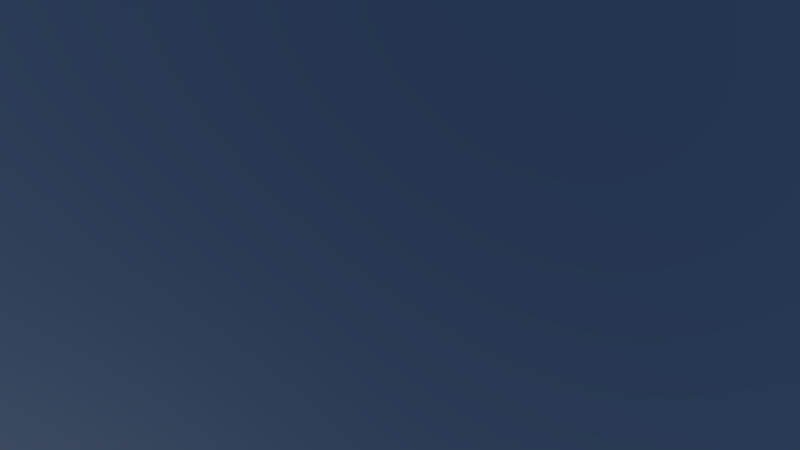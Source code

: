 # Source: Shot_4.blend  (saved by Blender 2.75.0; exported with 4.5.12 LTS)
import bpy
from mathutils import Matrix  # noqa: F401  (used for matrix-valued properties, if any)

bpy.ops.wm.read_factory_settings(use_empty=True)
scene = bpy.context.scene
scene.name = 'Scene'

# ---- collections
col_collection_1 = bpy.data.collections.new('Collection 1'); scene.collection.children.link(col_collection_1)
col_pixiefinal_erschrocken = bpy.data.collections.new('Pixiefinal_erschrocken')  # instanced only; not linked into the scene
col_strauch = bpy.data.collections.new('strauch')  # instanced only; not linked into the scene
col_erste_baum = bpy.data.collections.new('erste baum')  # instanced only; not linked into the scene
col_palme = bpy.data.collections.new('palme')  # instanced only; not linked into the scene
col_steinneu = bpy.data.collections.new('STEINNEU')  # instanced only; not linked into the scene
col_stein = bpy.data.collections.new('stein')  # instanced only; not linked into the scene
col_zweiterbaum = bpy.data.collections.new('zweiterbaum')  # instanced only; not linked into the scene
col_dritterbaum = bpy.data.collections.new('dritterbaum')  # instanced only; not linked into the scene

# ---- images (referenced by path relative to the original .blend; pixels are not part of the script)
import os
ASSET_DIR = os.environ.get("B2B_ASSET_DIR", "")  # directory of the original .blend (textures are referenced by path, not embedded)
HERE = os.path.dirname(os.path.abspath(__file__))  # packed textures are extracted next to this script under _unpacked/

def load_image(name, relpath, width, height, colorspace="sRGB"):
    """Load a texture the original file referenced (path relative to the .blend, or extracted next to this script)."""
    p = next((c for c in (os.path.join(HERE, relpath), os.path.join(ASSET_DIR, relpath)) if relpath and os.path.exists(c)), "")
    if p:
        img = bpy.data.images.load(p, check_existing=True)
        img.name = name
    else:  # same state as the original file: an image datablock whose file is absent (Cycles renders it pink)
        img = bpy.data.images.new(name, width, height)
        img.source = "FILE"
        img.filepath = "//" + (relpath or name)
    img.colorspace_settings.name = colorspace
    return img
img_woodchips0043_m_jpg = load_image('WoodChips0043_M.jpg', 'WoodChips0043_M.jpg', 1024, 1024, 'sRGB')

# ---- materials (node trees are filled in below, after node groups)
mat_material_002 = bpy.data.materials.new('Material.002')
mat_material_002.alpha_threshold = 0.0
mat_material_002.roughness = 0.5
mat_material = bpy.data.materials.new('Material')
mat_material.alpha_threshold = 0.0
mat_material.roughness = 0.5
mat_material_001 = bpy.data.materials.new('Material.001')
mat_material_001.alpha_threshold = 0.0
mat_material_001.roughness = 0.5

# ---- material node trees
mat_material_002.use_nodes = True; mat_material_002.node_tree.nodes.clear()
_N = mat_material_002.node_tree.nodes; _L = mat_material_002.node_tree.links
n0 = _N.new('ShaderNodeOutputMaterial'); n0.name = 'Material Output'; n0.location = (300, 300)
n1 = _N.new('ShaderNodeEmission'); n1.name = 'Emission'; n1.location = (10, 300)
n1.inputs[0].default_value = (0.8, 0.8, 0.8, 1.0)
n1.inputs[1].default_value = 12.0
_L.new(n1.outputs[0], n0.inputs[0])
n0.is_active_output = True
mat_material.use_nodes = True; mat_material.node_tree.nodes.clear()
_N = mat_material.node_tree.nodes; _L = mat_material.node_tree.links
n0 = _N.new('ShaderNodeOutputMaterial'); n0.name = 'Material Output'; n0.location = (300, 300)
n1 = _N.new('ShaderNodeEmission'); n1.name = 'Emission'; n1.location = (10, 300)
n1.inputs[0].default_value = (0.8, 0.8, 0.8, 1.0)
n1.inputs[1].default_value = 22.0
_L.new(n1.outputs[0], n0.inputs[0])
n0.is_active_output = True
mat_material_001.use_nodes = True; mat_material_001.node_tree.nodes.clear()
_N = mat_material_001.node_tree.nodes; _L = mat_material_001.node_tree.links
n0 = _N.new('ShaderNodeOutputMaterial'); n0.name = 'Material Output'; n0.location = (300, 300)
n1 = _N.new('ShaderNodeBsdfDiffuse'); n1.name = 'Diffuse BSDF'; n1.location = (10, 300)
n2 = _N.new('ShaderNodeTexImage'); n2.name = 'Image Texture'; n2.location = (-180, 300)
n2.width = 140
n2.image = img_woodchips0043_m_jpg
_L.new(n1.outputs[0], n0.inputs[0])
_L.new(n2.outputs[0], n1.inputs[0])
n0.is_active_output = True

# ---- world
world_world_001 = bpy.data.worlds.new('World.001'); scene.world = world_world_001
world_world_001.use_nodes = True; world_world_001.node_tree.nodes.clear()
_N = world_world_001.node_tree.nodes; _L = world_world_001.node_tree.links
n0 = _N.new('ShaderNodeOutputWorld'); n0.name = 'World Output'; n0.location = (316, 300)
n1 = _N.new('ShaderNodeBackground'); n1.name = 'Background'; n1.location = (26, 300)
n2 = _N.new('ShaderNodeTexSky'); n2.name = 'Sky Texture'; n2.location = (-434, 116)
n2.sky_type = 'HOSEK_WILKIE'
n2.sun_direction = (0.04, -0.6933, 0.7195)
n2.sun_elevation = 1.571
n3 = _N.new('ShaderNodeHueSaturation'); n3.name = 'Hue Saturation Value'; n3.location = (-204, 228)
_L.new(n1.outputs[0], n0.inputs[0])
_L.new(n2.outputs[0], n3.inputs[4])
_L.new(n3.outputs[0], n1.inputs[0])
n0.is_active_output = True
world_world_001.use_sun_shadow = False
world_world_001.sun_shadow_jitter_overblur = 0.0
world_world_001.cycles.sampling_method = 'MANUAL'
world_world_001.cycles.sample_map_resolution = 256

# ---- cameras
cam_camera = bpy.data.cameras.new('Camera')
cam_camera.clip_end = 100.0
cam_camera.lens = 35.0
cam_camera.sensor_width = 32.0
cam_camera.sensor_height = 18.0
cam_camera.ortho_scale = 7.314
cam_camera.dof.focus_distance = 0.0

# ---- meshes
me_plane_003 = bpy.data.meshes.new('Plane.003')
me_plane_003.from_pydata([(-1.0, -1.0, 0.0), (1.0, -1.0, 0.0), (-1.0, 1.0, 0.0), (1.0, 1.0, 0.0)], [], [(0, 1, 3, 2)])
me_plane_003.materials.append(mat_material_002)
me_plane_003.use_remesh_preserve_volume = False
me_plane_003.use_remesh_preserve_attributes = False
me_plane_003.use_mirror_vertex_groups = False
me_plane_003.update()
me_plane_002 = bpy.data.meshes.new('Plane.002')
me_plane_002.from_pydata([(-1.0, -1.0, 0.0), (1.0, -1.0, 0.0), (-1.0, 1.0, 0.0), (1.0, 1.0, 0.0)], [], [(0, 1, 3, 2)])
me_plane_002.materials.append(mat_material_002)
me_plane_002.use_remesh_preserve_volume = False
me_plane_002.use_remesh_preserve_attributes = False
me_plane_002.use_mirror_vertex_groups = False
me_plane_002.update()
me_plane_001 = bpy.data.meshes.new('Plane.001')
me_plane_001.from_pydata([(-1.0, -1.0, 0.0), (1.0, -1.0, 0.0), (-1.0, 1.0, 0.0), (1.0, 1.0, 0.0)], [], [(0, 1, 3, 2)])
me_plane_001.materials.append(mat_material)
me_plane_001.use_remesh_preserve_volume = False
me_plane_001.use_remesh_preserve_attributes = False
me_plane_001.use_mirror_vertex_groups = False
me_plane_001.update()
me_plane = bpy.data.meshes.new('Plane')
me_plane.from_pydata([(-1.0, -1.0, 0.0), (1.0, -1.0, 0.0), (-1.0, 1.0, 0.0), (1.0, 1.0, 0.0), (-1.0, 0.0, 0.07799), (0.0, -1.0, 0.0249), (1.0, 0.0, 0.002058), (0.0, 1.0, 0.00946), (-0.06657, -0.02202, 0.06789), (-1.0, -0.5, 0.009909), (0.5, -1.0, 0.03168), (1.0, 0.5, 0.002823), (-0.5, 1.0, 0.004497), (-1.0, 0.5, 0.0118), (-0.5, -1.0, -0.08209), (1.0, -0.5, 0.04708), (0.5, 1.0, 0.003962), (0.0, 0.5, 0.01263), (-0.001136, -0.5011, 0.0002079), (-0.5, 0.0, -0.1751), (0.5, 0.0, 0.003228), (0.4978, -0.5021, 0.1709), (-0.5, -0.5, -0.1159), (-0.5, 0.5, 0.1689), (0.5, 0.5, 0.01124), (-1.0, -0.75, 0.009909), (0.75, -1.0, 0.0), (1.0, 0.75, 0.02129), (-0.75, 1.0, 0.0), (-1.0, 0.25, 0.0118), (-0.25, -1.0, -0.08209), (1.0, -0.25, 0.0), (0.25, 1.0, 0.003962), (0.0, 0.75, 0.03022), (-0.009122, -0.2524, 0.007617), (-0.75, 0.0, 0.153), (0.1693, -0.02476, 0.07682), (-1.0, -0.25, 0.06254), (0.25, -1.0, 0.1403), (1.0, 0.25, 0.002058), (-0.25, 1.0, 0.06698), (-1.0, 0.75, 0.0), (-0.75, -1.0, 0.0), (1.0, -0.75, 0.04708), (0.75, 1.0, 0.01819), (-0.004471, 0.2485, 0.004721), (-0.001583, -0.7515, 0.0002897), (-0.25, 0.0, -0.1751), (0.75, 0.0, 0.03065), (0.4907, -0.2518, 0.167), (0.4979, -0.7519, 0.1445), (0.1824, -0.5553, 0.1876), (0.75, -0.5, 0.04708), (-0.5, -0.25, -0.1114), (-0.5, -0.75, -0.1476), (-0.75, -0.5, 0.1475), (-0.25, -0.5, -0.1173), (-0.5, 0.75, 0.02024), (-0.5, 0.25, -0.05337), (-0.75, 0.5, 0.1757), (-0.25, 0.5, 0.225), (0.5, 0.75, 0.08104), (0.5, 0.25, 0.06792), (0.25, 0.5, 0.008437), (0.75, 0.5, 0.06083), (0.75, 0.25, 0.03065), (0.2455, 0.2485, 0.0696), (0.25, 0.75, 0.06325), (-0.25, 0.25, -0.05308), (-0.75, 0.25, 0.1803), (-0.75, 0.75, 0.0), (-0.25, -0.75, -0.1476), (-0.75, -0.75, 0.1475), (-0.75, -0.25, 0.07799), (0.75, -0.75, 0.04708), (0.1887, -0.8073, 0.1787), (0.128, -0.2737, 0.2372), (0.75, -0.25, 0.0), (-0.25, -0.25, -0.1114), (-0.25, 0.75, 0.08712), (0.75, 0.75, 0.1445), (-1.0, -0.875, 0.0), (0.875, -1.0, 0.0), (1.0, 0.875, 0.004254), (-0.875, 1.0, 0.0), (-1.0, 0.125, 0.009436), (-0.125, -1.0, -0.01999), (1.0, -0.125, 0.0), (0.125, 1.0, 0.001226), (0.0, 0.875, 0.03629), (-0.04606, -0.1402, 0.0486), (-0.875, 0.0, 0.1532), (0.03055, -0.03124, 0.0997), (-1.0, -0.375, 0.006081), (0.375, -1.0, 0.1295), (1.0, 0.375, 0.0), (-0.375, 1.0, 0.04626), (-1.0, 0.625, 0.0), (-0.625, -1.0, -0.01999), (1.0, -0.625, 0.06816), (0.625, 1.0, 0.004136), (0.0, 0.375, 0.001363), (-0.008031, -0.6325, 0.00147), (-0.375, 0.0, -0.2503), (0.625, 0.0, 0.02053), (0.4996, -0.1251, 0.01354), (0.4902, -0.6341, 0.1082), (0.08933, -0.533, 0.02238), (0.625, -0.5, 0.02012), (-0.5, -0.125, -0.1836), (-0.5, -0.625, -0.1654), (-0.875, -0.5, 0.1019), (-0.375, -0.5, -0.1956), (-0.5, 0.875, 0.01824), (-0.5, 0.375, 0.1147), (-0.875, 0.5, 0.1214), (-0.375, 0.5, 0.3318), (0.5, 0.875, 0.04559), (0.5, 0.375, 0.04612), (0.125, 0.5, 0.001226), (0.625, 0.5, 0.03367), (-1.0, -0.625, 0.04017), (0.625, -1.0, 0.0), (1.0, 0.625, 0.01599), (-0.625, 1.0, 0.0), (-1.0, 0.375, 0.04784), (-0.375, -1.0, -0.1434), (1.0, -0.375, 0.004578), (0.375, 1.0, 0.01606), (0.0, 0.625, 0.01949), (-8.375e-05, -0.375, 5.215e-05), (-0.625, 0.0, 0.007034), (0.3558, -0.006209, 0.02999), (-1.0, -0.125, 0.09429), (0.125, -1.0, 0.09187), (1.0, 0.125, 0.008346), (-0.125, 1.0, 0.04749), (-1.0, 0.875, 0.0), (-0.875, -1.0, 0.0), (1.0, -0.875, 0.004578), (0.875, 1.0, 0.004063), (-0.04598, 0.1098, 0.04856), (0.0, -0.875, 0.006537), (-0.1431, -0.005995, -0.04232), (0.875, 0.0, 0.02117), (0.498, -0.3754, 0.2346), (0.5, -0.875, 0.1027), (0.3519, -0.5204, 0.2696), (0.875, -0.5, 0.06816), (-0.5, -0.375, -0.1407), (-0.5, -0.875, -0.1456), (-0.625, -0.5, 0.07132), (-0.125, -0.5, -0.02853), (-0.5, 0.625, 0.1579), (-0.5, 0.125, -0.1319), (-0.625, 0.5, 0.1503), (-0.125, 0.5, 0.08062), (0.5, 0.625, 0.05688), (0.5, 0.125, 0.05134), (0.375, 0.5, 0.03386), (0.875, 0.5, 0.03375), (0.75, 0.375, 0.01971), (0.75, 0.125, 0.04348), (0.625, 0.25, 0.03918), (0.875, 0.25, 0.02117), (0.25, 0.375, 0.04612), (0.204, 0.1098, 0.07283), (0.1069, 0.244, 0.03144), (0.375, 0.25, 0.09393), (0.25, 0.875, 0.04184), (0.25, 0.625, 0.04184), (0.125, 0.75, 0.03422), (0.375, 0.75, 0.0837), (-0.25, 0.375, 0.153), (-0.25, 0.125, -0.1319), (-0.375, 0.25, 0.007337), (-0.125, 0.25, -0.01168), (-0.75, 0.375, 0.2493), (-0.75, 0.125, 0.1175), (-0.875, 0.25, 0.1236), (-0.625, 0.25, 0.1101), (-0.75, 0.875, 0.0), (-0.75, 0.625, 0.04784), (-0.875, 0.75, 0.0), (-0.625, 0.75, 0.0), (-0.25, -0.625, -0.1679), (-0.25, -0.875, -0.1456), (-0.375, -0.75, -0.2428), (-0.125, -0.75, -0.02916), (-0.75, -0.625, 0.2093), (-0.75, -0.875, 0.04017), (-0.875, -0.75, 0.1019), (-0.625, -0.75, 0.07059), (-0.75, -0.125, 0.1532), (-0.75, -0.375, 0.04615), (-0.875, -0.25, 0.09429), (-0.625, -0.25, -0.01293), (0.75, -0.625, 0.06816), (0.75, -0.875, 0.004578), (0.625, -0.75, 0.04304), (0.875, -0.75, 0.06816), (0.1602, -0.7089, 0.1228), (0.2367, -0.8874, 0.1827), (0.08603, -0.7864, 0.05886), (0.341, -0.7818, 0.2117), (0.1328, -0.154, 0.1079), (0.1706, -0.3927, 0.2815), (0.05527, -0.266, 0.06681), (0.2987, -0.2648, 0.2809), (0.75, -0.125, 0.008346), (0.75, -0.375, 0.004578), (0.625, -0.25, 0.01567), (0.875, -0.25, 0.0), (-0.25, -0.125, -0.1836), (-0.25, -0.375, -0.1407), (-0.375, -0.25, -0.2116), (-0.125, -0.25, -0.02131), (-0.25, 0.875, 0.09625), (-0.25, 0.625, 0.1965), (-0.375, 0.75, 0.09179), (-0.125, 0.75, 0.06537), (0.75, 0.875, 0.08218), (0.75, 0.625, 0.1314), (0.625, 0.75, 0.1165), (0.875, 0.75, 0.101), (0.875, 0.625, 0.09194), (0.625, 0.625, 0.09524), (0.625, 0.875, 0.05514), (-0.125, 0.625, 0.05009), (-0.375, 0.625, 0.2198), (-0.375, 0.875, 0.06698), (-0.125, -0.375, -0.01095), (-0.375, -0.375, -0.2013), (-0.375, -0.125, -0.2504), (0.875, -0.375, 0.01856), (0.625, -0.375, 0.06355), (0.625, -0.125, 0.001917), (0.3495, -0.3799, 0.347), (0.07872, -0.384, 0.09236), (0.0287, -0.1528, 0.08881), (0.3717, -0.8781, 0.1852), (0.1231, -0.8768, 0.07356), (0.07402, -0.6726, 0.01901), (0.875, -0.875, 0.01856), (0.625, -0.875, 0.00968), (0.625, -0.625, 0.02811), (-0.625, -0.375, -0.001185), (-0.875, -0.375, 0.03387), (-0.875, -0.125, 0.1679), (-0.625, -0.875, -0.0003628), (-0.875, -0.875, 0.009909), (-0.875, -0.625, 0.1475), (-0.125, -0.875, -0.01015), (-0.375, -0.875, -0.2111), (-0.375, -0.625, -0.2374), (-0.625, 0.625, 0.02752), (-0.875, 0.625, 0.0118), (-0.875, 0.875, 0.0), (-0.625, 0.125, 0.03991), (-0.875, 0.125, 0.07888), (-0.875, 0.375, 0.1757), (-0.1295, 0.1235, -0.008925), (-0.375, 0.125, -0.1885), (-0.375, 0.375, 0.232), (0.375, 0.625, 0.059), (0.125, 0.625, 0.01657), (0.125, 0.875, 0.01657), (0.3705, 0.1235, 0.06727), (0.05843, 0.103, 0.07029), (0.125, 0.375, 0.004484), (0.875, 0.125, 0.03065), (0.625, 0.125, 0.03505), (0.625, 0.375, 0.009346), (0.875, 0.375, 0.004879), (0.375, 0.375, 0.06676), (0.375, 0.875, 0.059), (-0.125, 0.375, -0.01296), (-0.625, 0.375, 0.1283), (-0.625, 0.875, 0.0), (-0.125, -0.625, -0.01245), (-0.625, -0.625, 0.1346), (-0.625, -0.125, 0.0496), (0.875, -0.625, 0.0967), (0.3165, -0.6797, 0.1758), (0.3239, -0.1353, 0.09325), (0.875, -0.125, 0.002058), (-0.1295, -0.1265, -0.01396), (-0.125, 0.875, 0.0794), (0.875, 0.875, 0.05082)], [], [(288, 83, 3, 140), (287, 89, 7, 136), (286, 90, 8, 143), (285, 87, 6, 144), (284, 105, 20, 132), (283, 106, 21, 147), (282, 99, 15, 148), (281, 109, 19, 131), (280, 110, 22, 151), (279, 102, 18, 152), (278, 113, 12, 124), (277, 114, 23, 155), (276, 101, 17, 156), (275, 117, 16, 128), (274, 118, 24, 159), (273, 95, 11, 160), (272, 161, 64, 120), (271, 162, 65, 163), (270, 135, 39, 164), (269, 165, 63, 119), (268, 166, 66, 167), (267, 158, 62, 168), (266, 169, 32, 88), (265, 170, 67, 171), (264, 157, 61, 172), (263, 173, 60, 116), (262, 174, 68, 175), (261, 141, 45, 176), (260, 177, 59, 115), (259, 178, 69, 179), (258, 154, 58, 180), (257, 181, 28, 84), (256, 182, 70, 183), (255, 153, 57, 184), (254, 185, 56, 112), (253, 186, 71, 187), (252, 142, 46, 188), (251, 189, 55, 111), (250, 190, 72, 191), (249, 150, 54, 192), (248, 193, 35, 91), (247, 194, 73, 195), (246, 149, 53, 196), (245, 197, 52, 108), (244, 198, 74, 199), (243, 139, 43, 200), (242, 201, 51, 107), (241, 202, 75, 203), (240, 146, 50, 204), (239, 205, 36, 92), (238, 206, 76, 207), (237, 145, 49, 208), (236, 209, 48, 104), (235, 210, 77, 211), (234, 127, 31, 212), (233, 213, 47, 103), (232, 214, 78, 215), (231, 130, 34, 216), (230, 217, 40, 96), (229, 218, 79, 219), (228, 129, 33, 220), (227, 221, 44, 100), (226, 222, 80, 223), (225, 123, 27, 224), (222, 225, 224, 80), (64, 160, 225, 222), (160, 11, 123, 225), (157, 226, 223, 61), (24, 120, 226, 157), (120, 64, 222, 226), (117, 227, 100, 16), (61, 223, 227, 117), (223, 80, 221, 227), (218, 228, 220, 79), (60, 156, 228, 218), (156, 17, 129, 228), (153, 229, 219, 57), (23, 116, 229, 153), (116, 60, 218, 229), (113, 230, 96, 12), (57, 219, 230, 113), (219, 79, 217, 230), (214, 231, 216, 78), (56, 152, 231, 214), (152, 18, 130, 231), (149, 232, 215, 53), (22, 112, 232, 149), (112, 56, 214, 232), (109, 233, 103, 19), (53, 215, 233, 109), (215, 78, 213, 233), (210, 234, 212, 77), (52, 148, 234, 210), (148, 15, 127, 234), (145, 235, 211, 49), (21, 108, 235, 145), (108, 52, 210, 235), (105, 236, 104, 20), (49, 211, 236, 105), (211, 77, 209, 236), (206, 237, 208, 76), (51, 147, 237, 206), (147, 21, 145, 237), (130, 238, 207, 34), (18, 107, 238, 130), (107, 51, 206, 238), (90, 239, 92, 8), (34, 207, 239, 90), (207, 76, 205, 239), (202, 240, 204, 75), (38, 94, 240, 202), (94, 10, 146, 240), (142, 241, 203, 46), (5, 134, 241, 142), (134, 38, 202, 241), (102, 242, 107, 18), (46, 203, 242, 102), (203, 75, 201, 242), (198, 243, 200, 74), (26, 82, 243, 198), (82, 1, 139, 243), (146, 244, 199, 50), (10, 122, 244, 146), (122, 26, 198, 244), (106, 245, 108, 21), (50, 199, 245, 106), (199, 74, 197, 245), (194, 246, 196, 73), (55, 151, 246, 194), (151, 22, 149, 246), (93, 247, 195, 37), (9, 111, 247, 93), (111, 55, 194, 247), (133, 248, 91, 4), (37, 195, 248, 133), (195, 73, 193, 248), (190, 249, 192, 72), (42, 98, 249, 190), (98, 14, 150, 249), (81, 250, 191, 25), (0, 138, 250, 81), (138, 42, 190, 250), (121, 251, 111, 9), (25, 191, 251, 121), (191, 72, 189, 251), (186, 252, 188, 71), (30, 86, 252, 186), (86, 5, 142, 252), (150, 253, 187, 54), (14, 126, 253, 150), (126, 30, 186, 253), (110, 254, 112, 22), (54, 187, 254, 110), (187, 71, 185, 254), (182, 255, 184, 70), (59, 155, 255, 182), (155, 23, 153, 255), (97, 256, 183, 41), (13, 115, 256, 97), (115, 59, 182, 256), (137, 257, 84, 2), (41, 183, 257, 137), (183, 70, 181, 257), (178, 258, 180, 69), (35, 131, 258, 178), (131, 19, 154, 258), (85, 259, 179, 29), (4, 91, 259, 85), (91, 35, 178, 259), (125, 260, 115, 13), (29, 179, 260, 125), (179, 69, 177, 260), (174, 261, 176, 68), (47, 143, 261, 174), (143, 8, 141, 261), (154, 262, 175, 58), (19, 103, 262, 154), (103, 47, 174, 262), (114, 263, 116, 23), (58, 175, 263, 114), (175, 68, 173, 263), (170, 264, 172, 67), (63, 159, 264, 170), (159, 24, 157, 264), (129, 265, 171, 33), (17, 119, 265, 129), (119, 63, 170, 265), (89, 266, 88, 7), (33, 171, 266, 89), (171, 67, 169, 266), (166, 267, 168, 66), (36, 132, 267, 166), (132, 20, 158, 267), (141, 268, 167, 45), (8, 92, 268, 141), (92, 36, 166, 268), (101, 269, 119, 17), (45, 167, 269, 101), (167, 66, 165, 269), (162, 270, 164, 65), (48, 144, 270, 162), (144, 6, 135, 270), (158, 271, 163, 62), (20, 104, 271, 158), (104, 48, 162, 271), (118, 272, 120, 24), (62, 163, 272, 118), (163, 65, 161, 272), (161, 273, 160, 64), (65, 164, 273, 161), (164, 39, 95, 273), (165, 274, 159, 63), (66, 168, 274, 165), (168, 62, 118, 274), (169, 275, 128, 32), (67, 172, 275, 169), (172, 61, 117, 275), (173, 276, 156, 60), (68, 176, 276, 173), (176, 45, 101, 276), (177, 277, 155, 59), (69, 180, 277, 177), (180, 58, 114, 277), (181, 278, 124, 28), (70, 184, 278, 181), (184, 57, 113, 278), (185, 279, 152, 56), (71, 188, 279, 185), (188, 46, 102, 279), (189, 280, 151, 55), (72, 192, 280, 189), (192, 54, 110, 280), (193, 281, 131, 35), (73, 196, 281, 193), (196, 53, 109, 281), (197, 282, 148, 52), (74, 200, 282, 197), (200, 43, 99, 282), (201, 283, 147, 51), (75, 204, 283, 201), (204, 50, 106, 283), (205, 284, 132, 36), (76, 208, 284, 205), (208, 49, 105, 284), (209, 285, 144, 48), (77, 212, 285, 209), (212, 31, 87, 285), (213, 286, 143, 47), (78, 216, 286, 213), (216, 34, 90, 286), (217, 287, 136, 40), (79, 220, 287, 217), (220, 33, 89, 287), (221, 288, 140, 44), (80, 224, 288, 221), (224, 27, 83, 288)])
_uv = me_plane.uv_layers.new(name='UVMap')
_uv.uv.foreach_set('vector', [-4.217, -4.232, -4.918, -4.289, -4.896, -4.959, -4.227, -4.936, 1.195, -4.077, 0.4743, -4.09, 0.4622, -4.784, 1.157, -4.766, 0.8868, 1.465, 0.3643, 1.512, 0.4265, 0.9198, 1.071, 0.8833, -4.542, 1.067, -5.204, 1.02, -5.157, 0.3603, -4.491, 0.4, -1.628, 1.377, -2.576, 1.196, -2.535, 0.5669, -1.794, 0.6519, -1.636, 4.085, -2.608, 3.884, -2.462, 3.187, -1.731, 3.242, -4.731, 3.756, -5.391, 3.719, -5.35, 3.044, -4.692, 3.114, 4.198, 1.344, 2.987, 1.437, 2.954, 0.911, 3.952, 0.7326, 4.423, 3.98, 3.037, 3.951, 3.203, 3.34, 4.29, 3.404, 0.8701, 3.911, 0.3118, 3.942, 0.2835, 3.312, 0.9061, 3.306, 3.964, -4.291, 3.286, -4.239, 3.238, -4.921, 3.922, -4.969, 3.904, -1.374, 3.221, -1.333, 3.25, -2.051, 3.93, -2.068, 1.079, -1.182, 0.3788, -1.262, 0.4401, -1.979, 1.239, -2.023, -1.582, -4.128, -2.246, -4.185, -2.21, -4.885, -1.543, -4.829, -1.702, -1.374, -2.362, -1.429, -2.345, -2.101, -1.66, -2.076, -4.376, -1.586, -5.038, -1.623, -5.001, -2.284, -4.323, -2.263, -3.036, -1.506, -3.702, -1.549, -3.653, -2.246, -2.996, -2.166, -3.126, -0.1636, -3.783, -0.2149, -3.742, -0.8769, -3.076, -0.8275, -4.442, -0.2583, -5.111, -0.3007, -5.074, -0.9617, -4.406, -0.9186, -0.3164, -1.323, -1.031, -1.341, -0.9574, -2.043, -0.2725, -2.012, -0.144, 0.2305, -0.9121, 0.1088, -1.068, -0.6532, -0.2945, -0.5851, -1.786, -0.0544, -2.467, -0.1154, -2.401, -0.77, -1.75, -0.7169, -0.2204, -4.112, -0.9108, -4.113, -0.874, -4.811, -0.2079, -4.794, -0.2511, -2.71, -0.9528, -2.746, -0.9455, -3.433, -0.2383, -3.413, -1.637, -2.776, -2.309, -2.801, -2.288, -3.487, -1.62, -3.457, 2.55, -1.679, 2.012, -1.549, 2.103, -2.096, 2.552, -2.084, 2.394, 0.4468, 1.808, 0.352, 1.744, -0.4057, 2.445, -0.5976, 0.9584, 0.2043, 0.4182, 0.2448, 0.3316, -0.5597, 1.003, -0.4862, 5.206, -1.491, 4.654, -1.435, 4.59, -2.017, 5.239, -2.124, 5.547, -0.1693, 4.778, -0.07308, 4.696, -0.8476, 5.385, -0.8695, 3.945, 0.07222, 2.97, 0.3599, 3.02, -0.2922, 3.968, -0.7014, 5.322, -4.35, 4.641, -4.324, 4.608, -5.006, 5.295, -5.035, 5.364, -2.976, 4.655, -2.925, 4.664, -3.646, 5.344, -3.666, 4.017, -2.998, 3.201, -2.666, 3.353, -3.582, 4.003, -3.636, 2.415, 3.963, 1.795, 3.935, 1.667, 3.311, 2.428, 3.332, 2.402, 5.025, 1.761, 5.096, 1.73, 4.515, 2.408, 4.477, 0.8661, 5.164, 0.2242, 5.152, 0.2591, 4.522, 0.8986, 4.527, 5.428, 4.042, 4.914, 4.007, 4.926, 3.496, 5.525, 3.445, 5.414, 5.42, 4.732, 5.277, 4.864, 4.503, 5.428, 4.636, 4.023, 5.202, 3.042, 5.111, 3.086, 4.528, 4.243, 4.534, 5.526, 1.193, 4.958, 1.228, 4.896, 0.6417, 5.506, 0.597, 5.609, 2.699, 4.885, 2.676, 4.892, 1.951, 5.58, 1.917, 4.122, 2.704, 3.138, 2.695, 3.24, 2.058, 4.059, 2.032, -3.412, 3.808, -4.088, 3.788, -4.039, 3.141, -3.394, 3.173, -3.465, 5.182, -4.126, 5.156, -4.096, 4.452, -3.418, 4.482, -4.793, 5.111, -5.464, 5.095, -5.426, 4.396, -4.761, 4.403, -0.09724, 4.114, -0.7789, 4.269, -0.9747, 3.478, -0.1332, 3.482, -0.4923, 5.144, -1.267, 5.14, -1.049, 4.752, -0.2829, 4.683, -1.914, 5.091, -2.661, 5.13, -2.559, 4.489, -1.753, 4.634, -0.07172, 1.564, -0.6464, 1.578, -0.798, 0.8451, -0.07805, 0.9462, -0.2817, 2.758, -1.11, 2.76, -0.9214, 2.343, -0.1437, 2.17, -1.668, 2.716, -2.264, 2.64, -2.325, 2.083, -1.526, 2.304, -3.222, 1.155, -3.879, 1.11, -3.832, 0.4417, -3.177, 0.4946, -3.227, 2.519, -3.961, 2.447, -3.922, 1.776, -3.253, 1.815, -4.637, 2.406, -5.305, 2.344, -5.253, 1.682, -4.588, 1.732, 2.414, 1.453, 1.84, 1.463, 1.844, 0.9315, 2.404, 0.9907, 2.432, 2.681, 1.742, 2.693, 1.635, 2.08, 2.428, 2.046, 0.8721, 2.696, 0.2761, 2.711, 0.2949, 2.124, 0.8792, 2.082, 2.559, -4.15, 1.867, -4.088, 1.835, -4.778, 2.519, -4.839, 2.584, -2.575, 2.061, -2.593, 1.896, -3.391, 2.597, -3.446, 1.153, -2.709, 0.4451, -2.698, 0.4585, -3.397, 1.178, -3.396, -2.905, -4.208, -3.559, -4.179, -3.551, -4.911, -2.876, -4.919, -2.983, -2.872, -3.6, -2.951, -3.569, -3.515, -2.965, -3.504, -4.22, -2.951, -4.962, -2.946, -4.934, -3.613, -4.179, -3.559, -3.6, -2.951, -4.22, -2.951, -4.179, -3.559, -3.569, -3.515, -3.653, -2.246, -4.323, -2.263, -4.22, -2.951, -3.6, -2.951, -4.323, -2.263, -5.001, -2.284, -4.962, -2.946, -4.22, -2.951, -2.309, -2.801, -2.983, -2.872, -2.965, -3.504, -2.288, -3.487, -2.345, -2.101, -2.996, -2.166, -2.983, -2.872, -2.309, -2.801, -2.996, -2.166, -3.653, -2.246, -3.6, -2.951, -2.983, -2.872, -2.246, -4.185, -2.905, -4.208, -2.876, -4.919, -2.21, -4.885, -2.288, -3.487, -2.965, -3.504, -2.905, -4.208, -2.246, -4.185, -2.965, -3.504, -3.569, -3.515, -3.559, -4.179, -2.905, -4.208, 2.061, -2.593, 1.153, -2.709, 1.178, -3.396, 1.896, -3.391, 2.103, -2.096, 1.239, -2.023, 1.153, -2.709, 2.061, -2.593, 1.239, -2.023, 0.4401, -1.979, 0.4451, -2.698, 1.153, -2.709, 3.201, -2.666, 2.584, -2.575, 2.597, -3.446, 3.353, -3.582, 3.25, -2.051, 2.552, -2.084, 2.584, -2.575, 3.201, -2.666, 2.552, -2.084, 2.103, -2.096, 2.061, -2.593, 2.584, -2.575, 3.286, -4.239, 2.559, -4.15, 2.519, -4.839, 3.238, -4.921, 3.353, -3.582, 2.597, -3.446, 2.559, -4.15, 3.286, -4.239, 2.597, -3.446, 1.896, -3.391, 1.867, -4.088, 2.559, -4.15, 1.742, 2.693, 0.8721, 2.696, 0.8792, 2.082, 1.635, 2.08, 1.667, 3.311, 0.9061, 3.306, 0.8721, 2.696, 1.742, 2.693, 0.9061, 3.306, 0.2835, 3.312, 0.2761, 2.711, 0.8721, 2.696, 3.138, 2.695, 2.432, 2.681, 2.428, 2.046, 3.24, 2.058, 3.203, 3.34, 2.428, 3.332, 2.432, 2.681, 3.138, 2.695, 2.428, 3.332, 1.667, 3.311, 1.742, 2.693, 2.432, 2.681, 2.987, 1.437, 2.414, 1.453, 2.404, 0.9907, 2.954, 0.911, 3.24, 2.058, 2.428, 2.046, 2.414, 1.453, 2.987, 1.437, 2.428, 2.046, 1.635, 2.08, 1.84, 1.463, 2.414, 1.453, -3.961, 2.447, -4.637, 2.406, -4.588, 1.732, -3.922, 1.776, -4.039, 3.141, -4.692, 3.114, -4.637, 2.406, -3.961, 2.447, -4.692, 3.114, -5.35, 3.044, -5.305, 2.344, -4.637, 2.406, -2.264, 2.64, -3.227, 2.519, -3.253, 1.815, -2.325, 2.083, -2.462, 3.187, -3.394, 3.173, -3.227, 2.519, -2.264, 2.64, -3.394, 3.173, -4.039, 3.141, -3.961, 2.447, -3.227, 2.519, -2.576, 1.196, -3.222, 1.155, -3.177, 0.4946, -2.535, 0.5669, -2.325, 2.083, -3.253, 1.815, -3.222, 1.155, -2.576, 1.196, -3.253, 1.815, -3.922, 1.776, -3.879, 1.11, -3.222, 1.155, -1.11, 2.76, -1.668, 2.716, -1.526, 2.304, -0.9214, 2.343, -0.9747, 3.478, -1.731, 3.242, -1.668, 2.716, -1.11, 2.76, -1.731, 3.242, -2.462, 3.187, -2.264, 2.64, -1.668, 2.716, 0.2761, 2.711, -0.2817, 2.758, -0.1437, 2.17, 0.2949, 2.124, 0.2835, 3.312, -0.1332, 3.482, -0.2817, 2.758, 0.2761, 2.711, -0.1332, 3.482, -0.9747, 3.478, -1.11, 2.76, -0.2817, 2.758, 0.3643, 1.512, -0.07172, 1.564, -0.07805, 0.9462, 0.4265, 0.9198, 0.2949, 2.124, -0.1437, 2.17, -0.07172, 1.564, 0.3643, 1.512, -0.1437, 2.17, -0.9214, 2.343, -0.6464, 1.578, -0.07172, 1.564, -1.267, 5.14, -1.914, 5.091, -1.753, 4.634, -1.049, 4.752, -1.311, 5.755, -1.98, 5.759, -1.914, 5.091, -1.267, 5.14, -1.98, 5.759, -2.813, 5.86, -2.661, 5.13, -1.914, 5.091, 0.2242, 5.152, -0.4923, 5.144, -0.2829, 4.683, 0.2591, 4.522, 0.1725, 5.815, -0.5933, 5.786, -0.4923, 5.144, 0.2242, 5.152, -0.5933, 5.786, -1.311, 5.755, -1.267, 5.14, -0.4923, 5.144, 0.3118, 3.942, -0.09724, 4.114, -0.1332, 3.482, 0.2835, 3.312, 0.2591, 4.522, -0.2829, 4.683, -0.09724, 4.114, 0.3118, 3.942, -0.2829, 4.683, -1.049, 4.752, -0.7789, 4.269, -0.09724, 4.114, -4.126, 5.156, -4.793, 5.111, -4.761, 4.403, -4.096, 4.452, -4.157, 5.817, -4.822, 5.784, -4.793, 5.111, -4.126, 5.156, -4.822, 5.784, -5.487, 5.761, -5.464, 5.095, -4.793, 5.111, -2.661, 5.13, -3.465, 5.182, -3.418, 4.482, -2.559, 4.489, -2.813, 5.86, -3.494, 5.845, -3.465, 5.182, -2.661, 5.13, -3.494, 5.845, -4.157, 5.817, -4.126, 5.156, -3.465, 5.182, -2.608, 3.884, -3.412, 3.808, -3.394, 3.173, -2.462, 3.187, -2.559, 4.489, -3.418, 4.482, -3.412, 3.808, -2.608, 3.884, -3.418, 4.482, -4.096, 4.452, -4.088, 3.788, -3.412, 3.808, 4.885, 2.676, 4.122, 2.704, 4.059, 2.032, 4.892, 1.951, 4.926, 3.496, 4.29, 3.404, 4.122, 2.704, 4.885, 2.676, 4.29, 3.404, 3.203, 3.34, 3.138, 2.695, 4.122, 2.704, 6.338, 2.708, 5.609, 2.699, 5.58, 1.917, 6.292, 1.939, 6.331, 3.401, 5.525, 3.445, 5.609, 2.699, 6.338, 2.708, 5.525, 3.445, 4.926, 3.496, 4.885, 2.676, 5.609, 2.699, 6.263, 1.21, 5.526, 1.193, 5.506, 0.597, 6.255, 0.5115, 6.292, 1.939, 5.58, 1.917, 5.526, 1.193, 6.263, 1.21, 5.58, 1.917, 4.892, 1.951, 4.958, 1.228, 5.526, 1.193, 4.732, 5.277, 4.023, 5.202, 4.243, 4.534, 4.864, 4.503, 4.612, 5.983, 3.915, 5.89, 4.023, 5.202, 4.732, 5.277, 3.915, 5.89, 3.151, 5.818, 3.042, 5.111, 4.023, 5.202, 6.098, 5.527, 5.414, 5.42, 5.428, 4.636, 6.197, 4.836, 5.987, 6.215, 5.299, 6.103, 5.414, 5.42, 6.098, 5.527, 5.299, 6.103, 4.612, 5.983, 4.732, 5.277, 5.414, 5.42, 6.241, 4.115, 5.428, 4.042, 5.525, 3.445, 6.331, 3.401, 6.197, 4.836, 5.428, 4.636, 5.428, 4.042, 6.241, 4.115, 5.428, 4.636, 4.864, 4.503, 4.914, 4.007, 5.428, 4.042, 1.761, 5.096, 0.8661, 5.164, 0.8986, 4.527, 1.73, 4.515, 1.636, 5.797, 0.8846, 5.818, 0.8661, 5.164, 1.761, 5.096, 0.8846, 5.818, 0.1725, 5.815, 0.2242, 5.152, 0.8661, 5.164, 3.042, 5.111, 2.402, 5.025, 2.408, 4.477, 3.086, 4.528, 3.151, 5.818, 2.393, 5.738, 2.402, 5.025, 3.042, 5.111, 2.393, 5.738, 1.636, 5.797, 1.761, 5.096, 2.402, 5.025, 3.037, 3.951, 2.415, 3.963, 2.428, 3.332, 3.203, 3.34, 3.086, 4.528, 2.408, 4.477, 2.415, 3.963, 3.037, 3.951, 2.408, 4.477, 1.73, 4.515, 1.795, 3.935, 2.415, 3.963, 4.655, -2.925, 4.017, -2.998, 4.003, -3.636, 4.664, -3.646, 4.59, -2.017, 3.93, -2.068, 4.017, -2.998, 4.655, -2.925, 3.93, -2.068, 3.25, -2.051, 3.201, -2.666, 4.017, -2.998, 6.052, -3.002, 5.364, -2.976, 5.344, -3.666, 6.03, -3.688, 6.074, -2.318, 5.239, -2.124, 5.364, -2.976, 6.052, -3.002, 5.239, -2.124, 4.59, -2.017, 4.655, -2.925, 5.364, -2.976, 6.007, -4.374, 5.322, -4.35, 5.295, -5.035, 5.982, -5.061, 6.03, -3.688, 5.344, -3.666, 5.322, -4.35, 6.007, -4.374, 5.344, -3.666, 4.664, -3.646, 4.641, -4.324, 5.322, -4.35, 4.778, -0.07308, 3.945, 0.07222, 3.968, -0.7014, 4.696, -0.8476, 4.896, 0.6417, 3.952, 0.7326, 3.945, 0.07222, 4.778, -0.07308, 3.952, 0.7326, 2.954, 0.911, 2.97, 0.3599, 3.945, 0.07222, 6.338, -0.2569, 5.547, -0.1693, 5.385, -0.8695, 6.268, -0.9274, 6.255, 0.5115, 5.506, 0.597, 5.547, -0.1693, 6.338, -0.2569, 5.506, 0.597, 4.896, 0.6417, 4.778, -0.07308, 5.547, -0.1693, 6.083, -1.608, 5.206, -1.491, 5.239, -2.124, 6.074, -2.318, 6.268, -0.9274, 5.385, -0.8695, 5.206, -1.491, 6.083, -1.608, 5.385, -0.8695, 4.696, -0.8476, 4.654, -1.435, 5.206, -1.491, 1.808, 0.352, 0.9584, 0.2043, 1.003, -0.4862, 1.744, -0.4057, 1.844, 0.9315, 1.071, 0.8833, 0.9584, 0.2043, 1.808, 0.352, 1.071, 0.8833, 0.4265, 0.9198, 0.4182, 0.2448, 0.9584, 0.2043, 2.97, 0.3599, 2.394, 0.4468, 2.445, -0.5976, 3.02, -0.2922, 2.954, 0.911, 2.404, 0.9907, 2.394, 0.4468, 2.97, 0.3599, 2.404, 0.9907, 1.844, 0.9315, 1.808, 0.352, 2.394, 0.4468, 3.221, -1.333, 2.55, -1.679, 2.552, -2.084, 3.25, -2.051, 3.02, -0.2922, 2.445, -0.5976, 2.55, -1.679, 3.221, -1.333, 2.445, -0.5976, 1.744, -0.4057, 2.012, -1.549, 2.55, -1.679, -0.9528, -2.746, -1.637, -2.776, -1.62, -3.457, -0.9455, -3.433, -0.9574, -2.043, -1.66, -2.076, -1.637, -2.776, -0.9528, -2.746, -1.66, -2.076, -2.345, -2.101, -2.309, -2.801, -1.637, -2.776, 0.4451, -2.698, -0.2511, -2.71, -0.2383, -3.413, 0.4585, -3.397, 0.4401, -1.979, -0.2725, -2.012, -0.2511, -2.71, 0.4451, -2.698, -0.2725, -2.012, -0.9574, -2.043, -0.9528, -2.746, -0.2511, -2.71, 0.4743, -4.09, -0.2204, -4.112, -0.2079, -4.794, 0.4622, -4.784, 0.4585, -3.397, -0.2383, -3.413, -0.2204, -4.112, 0.4743, -4.09, -0.2383, -3.413, -0.9455, -3.433, -0.9108, -4.113, -0.2204, -4.112, -0.9121, 0.1088, -1.786, -0.0544, -1.75, -0.7169, -1.068, -0.6532, -0.798, 0.8451, -1.794, 0.6519, -1.786, -0.0544, -0.9121, 0.1088, -1.794, 0.6519, -2.535, 0.5669, -2.467, -0.1154, -1.786, -0.0544, 0.4182, 0.2448, -0.144, 0.2305, -0.2945, -0.5851, 0.3316, -0.5597, 0.4265, 0.9198, -0.07805, 0.9462, -0.144, 0.2305, 0.4182, 0.2448, -0.07805, 0.9462, -0.798, 0.8451, -0.9121, 0.1088, -0.144, 0.2305, 0.3788, -1.262, -0.3164, -1.323, -0.2725, -2.012, 0.4401, -1.979, 0.3316, -0.5597, -0.2945, -0.5851, -0.3164, -1.323, 0.3788, -1.262, -0.2945, -0.5851, -1.068, -0.6532, -1.031, -1.341, -0.3164, -1.323, -3.783, -0.2149, -4.442, -0.2583, -4.406, -0.9186, -3.742, -0.8769, -3.832, 0.4417, -4.491, 0.4, -4.442, -0.2583, -3.783, -0.2149, -4.491, 0.4, -5.157, 0.3603, -5.111, -0.3007, -4.442, -0.2583, -2.467, -0.1154, -3.126, -0.1636, -3.076, -0.8275, -2.401, -0.77, -2.535, 0.5669, -3.177, 0.4946, -3.126, -0.1636, -2.467, -0.1154, -3.177, 0.4946, -3.832, 0.4417, -3.783, -0.2149, -3.126, -0.1636, -2.362, -1.429, -3.036, -1.506, -2.996, -2.166, -2.345, -2.101, -2.401, -0.77, -3.076, -0.8275, -3.036, -1.506, -2.362, -1.429, -3.076, -0.8275, -3.742, -0.8769, -3.702, -1.549, -3.036, -1.506, -3.702, -1.549, -4.376, -1.586, -4.323, -2.263, -3.653, -2.246, -3.742, -0.8769, -4.406, -0.9186, -4.376, -1.586, -3.702, -1.549, -4.406, -0.9186, -5.074, -0.9617, -5.038, -1.623, -4.376, -1.586, -1.031, -1.341, -1.702, -1.374, -1.66, -2.076, -0.9574, -2.043, -1.068, -0.6532, -1.75, -0.7169, -1.702, -1.374, -1.031, -1.341, -1.75, -0.7169, -2.401, -0.77, -2.362, -1.429, -1.702, -1.374, -0.9108, -4.113, -1.582, -4.128, -1.543, -4.829, -0.874, -4.811, -0.9455, -3.433, -1.62, -3.457, -1.582, -4.128, -0.9108, -4.113, -1.62, -3.457, -2.288, -3.487, -2.246, -4.185, -1.582, -4.128, 2.012, -1.549, 1.079, -1.182, 1.239, -2.023, 2.103, -2.096, 1.744, -0.4057, 1.003, -0.4862, 1.079, -1.182, 2.012, -1.549, 1.003, -0.4862, 0.3316, -0.5597, 0.3788, -1.262, 1.079, -1.182, 4.654, -1.435, 3.904, -1.374, 3.93, -2.068, 4.59, -2.017, 4.696, -0.8476, 3.968, -0.7014, 3.904, -1.374, 4.654, -1.435, 3.968, -0.7014, 3.02, -0.2922, 3.221, -1.333, 3.904, -1.374, 4.641, -4.324, 3.964, -4.291, 3.922, -4.969, 4.608, -5.006, 4.664, -3.646, 4.003, -3.636, 3.964, -4.291, 4.641, -4.324, 4.003, -3.636, 3.353, -3.582, 3.286, -4.239, 3.964, -4.291, 1.795, 3.935, 0.8701, 3.911, 0.9061, 3.306, 1.667, 3.311, 1.73, 4.515, 0.8986, 4.527, 0.8701, 3.911, 1.795, 3.935, 0.8986, 4.527, 0.2591, 4.522, 0.3118, 3.942, 0.8701, 3.911, 4.914, 4.007, 4.423, 3.98, 4.29, 3.404, 4.926, 3.496, 4.864, 4.503, 4.243, 4.534, 4.423, 3.98, 4.914, 4.007, 4.243, 4.534, 3.086, 4.528, 3.037, 3.951, 4.423, 3.98, 4.958, 1.228, 4.198, 1.344, 3.952, 0.7326, 4.896, 0.6417, 4.892, 1.951, 4.059, 2.032, 4.198, 1.344, 4.958, 1.228, 4.059, 2.032, 3.24, 2.058, 2.987, 1.437, 4.198, 1.344, -4.088, 3.788, -4.731, 3.756, -4.692, 3.114, -4.039, 3.141, -4.096, 4.452, -4.761, 4.403, -4.731, 3.756, -4.088, 3.788, -4.761, 4.403, -5.426, 4.396, -5.391, 3.719, -4.731, 3.756, -0.7789, 4.269, -1.636, 4.085, -1.731, 3.242, -0.9747, 3.478, -1.049, 4.752, -1.753, 4.634, -1.636, 4.085, -0.7789, 4.269, -1.753, 4.634, -2.559, 4.489, -2.608, 3.884, -1.636, 4.085, -0.6464, 1.578, -1.628, 1.377, -1.794, 0.6519, -0.798, 0.8451, -0.9214, 2.343, -1.526, 2.304, -1.628, 1.377, -0.6464, 1.578, -1.526, 2.304, -2.325, 2.083, -2.576, 1.196, -1.628, 1.377, -3.879, 1.11, -4.542, 1.067, -4.491, 0.4, -3.832, 0.4417, -3.922, 1.776, -4.588, 1.732, -4.542, 1.067, -3.879, 1.11, -4.588, 1.732, -5.253, 1.682, -5.204, 1.02, -4.542, 1.067, 1.84, 1.463, 0.8868, 1.465, 1.071, 0.8833, 1.844, 0.9315, 1.635, 2.08, 0.8792, 2.082, 0.8868, 1.465, 1.84, 1.463, 0.8792, 2.082, 0.2949, 2.124, 0.3643, 1.512, 0.8868, 1.465, 1.867, -4.088, 1.195, -4.077, 1.157, -4.766, 1.835, -4.778, 1.896, -3.391, 1.178, -3.396, 1.195, -4.077, 1.867, -4.088, 1.178, -3.396, 0.4585, -3.397, 0.4743, -4.09, 1.195, -4.077, -3.559, -4.179, -4.217, -4.232, -4.227, -4.936, -3.551, -4.911, -3.569, -3.515, -4.179, -3.559, -4.217, -4.232, -3.559, -4.179, -4.179, -3.559, -4.934, -3.613, -4.918, -4.289, -4.217, -4.232])
me_plane.materials.append(mat_material_001)
me_plane.use_remesh_preserve_volume = False
me_plane.use_remesh_preserve_attributes = False
me_plane.use_mirror_vertex_groups = False
me_plane.update()

# ---- objects
ob_plane_003 = bpy.data.objects.new('Plane.003', me_plane_003)
ob_plane_002 = bpy.data.objects.new('Plane.002', me_plane_002)
ob_plane_001 = bpy.data.objects.new('Plane.001', me_plane_001)
ob_pixiefinal_erschrocken = bpy.data.objects.new('Pixiefinal_erschrocken', None)
ob_camera = bpy.data.objects.new('Camera', cam_camera)
ob_strauch_018 = bpy.data.objects.new('strauch.018', None)
ob_strauch_017 = bpy.data.objects.new('strauch.017', None)
ob_erste_baum_006 = bpy.data.objects.new('erste baum.006', None)
ob_erste_baum_005 = bpy.data.objects.new('erste baum.005', None)
ob_palme_037 = bpy.data.objects.new('palme.037', None)
ob_strauch_006 = bpy.data.objects.new('strauch.006', None)
ob_strauch_005 = bpy.data.objects.new('strauch.005', None)
ob_strauch_004 = bpy.data.objects.new('strauch.004', None)
ob_palme_022 = bpy.data.objects.new('palme.022', None)
ob_strauch_003 = bpy.data.objects.new('strauch.003', None)
ob_strauch_002 = bpy.data.objects.new('strauch.002', None)
ob_strauch = bpy.data.objects.new('strauch', None)
ob_steinneu_003 = bpy.data.objects.new('STEINNEU.003', None)
ob_steinneu_002 = bpy.data.objects.new('STEINNEU.002', None)
ob_steinneu_001 = bpy.data.objects.new('STEINNEU.001', None)
ob_steinneu = bpy.data.objects.new('STEINNEU', None)
ob_stein_005 = bpy.data.objects.new('stein.005', None)
ob_stein_004 = bpy.data.objects.new('stein.004', None)
ob_stein_003 = bpy.data.objects.new('stein.003', None)
ob_stein_002 = bpy.data.objects.new('stein.002', None)
ob_stein_001 = bpy.data.objects.new('stein.001', None)
ob_stein = bpy.data.objects.new('stein', None)
ob_palme_021 = bpy.data.objects.new('palme.021', None)
ob_palme_020 = bpy.data.objects.new('palme.020', None)
ob_palme_019 = bpy.data.objects.new('palme.019', None)
ob_zweiterbaum_015 = bpy.data.objects.new('zweiterbaum.015', None)
ob_zweiterbaum_013 = bpy.data.objects.new('zweiterbaum.013', None)
ob_erste_baum_002 = bpy.data.objects.new('erste baum.002', None)
ob_zweiterbaum_011 = bpy.data.objects.new('zweiterbaum.011', None)
ob_dritterbaum_005 = bpy.data.objects.new('dritterbaum.005', None)
ob_palme_015 = bpy.data.objects.new('palme.015', None)
ob_zweiterbaum_002 = bpy.data.objects.new('zweiterbaum.002', None)
ob_erste_baum_001 = bpy.data.objects.new('erste baum.001', None)
ob_zweiterbaum_001 = bpy.data.objects.new('zweiterbaum.001', None)
ob_palme_002 = bpy.data.objects.new('palme.002', None)
ob_palme_001 = bpy.data.objects.new('palme.001', None)
ob_zweiterbaum = bpy.data.objects.new('zweiterbaum', None)
ob_erste_baum = bpy.data.objects.new('erste baum', None)
ob_dritterbaum = bpy.data.objects.new('dritterbaum', None)
ob_palme = bpy.data.objects.new('palme', None)
ob_plane = bpy.data.objects.new('Plane', me_plane)

# ---- transforms, parenting, visibility, modifiers, constraints
ob_plane_003.location = (6.125, 1.109, 8.591)
ob_plane_003.rotation_euler = (0.8017, 0.5054, -0.7056)
ob_plane_003.lineart.crease_threshold = 0.0
ob_plane_002.location = (6.541, 0.1317, 3.096)
ob_plane_002.rotation_euler = (-0.4547, -0.4194, -0.5956)
ob_plane_002.lineart.crease_threshold = 0.0
ob_plane_001.location = (23.42, -12.56, 12.16)
ob_plane_001.rotation_euler = (3.321, -2.261, -1.07)
ob_plane_001.scale = (7.574, 7.574, 7.574)
ob_plane_001.lineart.crease_threshold = 0.0
ob_pixiefinal_erschrocken.location = (7.858, -3.627, 71.43)
ob_pixiefinal_erschrocken.rotation_euler = (0.2881, -0.1994, 0.5892)
ob_pixiefinal_erschrocken.scale = (0.1835, 0.1835, 0.1835)
ob_pixiefinal_erschrocken.empty_image_offset = (0.0, 0.0)
ob_pixiefinal_erschrocken.show_instancer_for_render = False
ob_pixiefinal_erschrocken.instance_type = 'COLLECTION'
ob_pixiefinal_erschrocken.lineart.crease_threshold = 0.0
ob_camera.location = (9.583, -1.205, 2.62)
ob_camera.scale = (0.5594, 0.5594, 0.5594)
ob_camera.lock_rotations_4d = False
ob_camera.empty_display_type = 'ARROWS'
ob_camera.color = (0.0, 0.0, 0.0, 0.0)
ob_camera.display_type = 'WIRE'
ob_camera.lineart.crease_threshold = 0.0
_c = ob_camera.constraints.new('TRACK_TO'); _c.name = 'Track To'
_c.target = ob_pixiefinal_erschrocken
ob_strauch_018.location = (1.244, -0.08571, -0.3178)
ob_strauch_018.scale = (0.8072, 0.8072, 0.8072)
ob_strauch_018.empty_image_offset = (0.0, 0.0)
ob_strauch_018.show_instancer_for_render = False
ob_strauch_018.instance_type = 'COLLECTION'
ob_strauch_018.lineart.crease_threshold = 0.0
ob_strauch_017.location = (2.712, 0.05415, -0.2418)
ob_strauch_017.scale = (0.8072, 0.8072, 0.8072)
ob_strauch_017.empty_image_offset = (0.0, 0.0)
ob_strauch_017.show_instancer_for_render = False
ob_strauch_017.instance_type = 'COLLECTION'
ob_strauch_017.lineart.crease_threshold = 0.0
ob_erste_baum_006.location = (-0.2092, -0.7924, 1.012)
ob_erste_baum_006.scale = (0.1449, 0.1449, 0.1449)
ob_erste_baum_006.empty_image_offset = (0.0, 0.0)
ob_erste_baum_006.show_instancer_for_render = False
ob_erste_baum_006.instance_type = 'COLLECTION'
ob_erste_baum_006.lineart.crease_threshold = 0.0
ob_erste_baum_005.location = (0.3066, -0.3049, 1.143)
ob_erste_baum_005.scale = (0.2089, 0.2089, 0.2089)
ob_erste_baum_005.empty_image_offset = (0.0, 0.0)
ob_erste_baum_005.show_instancer_for_render = False
ob_erste_baum_005.instance_type = 'COLLECTION'
ob_erste_baum_005.lineart.crease_threshold = 0.0
ob_palme_037.location = (2.096, -0.8517, 0.3131)
ob_palme_037.rotation_euler = (0.0, -0.0, 1.631)
ob_palme_037.scale = (0.9125, 0.9125, 0.9125)
ob_palme_037.empty_image_offset = (0.0, 0.0)
ob_palme_037.show_instancer_for_render = False
ob_palme_037.instance_type = 'COLLECTION'
ob_palme_037.lineart.crease_threshold = 0.0
ob_strauch_006.location = (2.88, -9.701, 1.461)
ob_strauch_006.scale = (0.8072, 0.8072, 0.8072)
ob_strauch_006.empty_image_offset = (0.0, 0.0)
ob_strauch_006.show_instancer_for_render = False
ob_strauch_006.instance_type = 'COLLECTION'
ob_strauch_006.lineart.crease_threshold = 0.0
ob_strauch_005.location = (5.345, -7.999, 0.6066)
ob_strauch_005.scale = (0.2282, 0.2282, 0.2282)
ob_strauch_005.empty_image_offset = (0.0, 0.0)
ob_strauch_005.show_instancer_for_render = False
ob_strauch_005.instance_type = 'COLLECTION'
ob_strauch_005.lineart.crease_threshold = 0.0
ob_strauch_004.location = (4.888, -9.578, 0.5365)
ob_strauch_004.scale = (0.5053, 0.5053, 0.5053)
ob_strauch_004.empty_image_offset = (0.0, 0.0)
ob_strauch_004.show_instancer_for_render = False
ob_strauch_004.instance_type = 'COLLECTION'
ob_strauch_004.lineart.crease_threshold = 0.0
ob_palme_022.location = (9.952, -1.669, 0.4915)
ob_palme_022.rotation_euler = (0.0, -1.012, 0.0)
ob_palme_022.scale = (0.6609, 0.6609, 0.6609)
ob_palme_022.empty_image_offset = (0.0, 0.0)
ob_palme_022.show_instancer_for_render = False
ob_palme_022.instance_type = 'COLLECTION'
ob_palme_022.lineart.crease_threshold = 0.0
ob_strauch_003.location = (9.675, -6.551, 0.8452)
ob_strauch_003.rotation_euler = (0.0, 1.654, -1.854)
ob_strauch_003.scale = (0.4907, 0.4907, 0.4907)
ob_strauch_003.empty_image_offset = (0.0, 0.0)
ob_strauch_003.show_instancer_for_render = False
ob_strauch_003.instance_type = 'COLLECTION'
ob_strauch_003.lineart.crease_threshold = 0.0
ob_strauch_002.location = (9.835, -3.727, 0.3759)
ob_strauch_002.rotation_euler = (-0.0, 1.654, 2.312)
ob_strauch_002.scale = (0.4907, 0.4907, 0.4907)
ob_strauch_002.empty_image_offset = (0.0, 0.0)
ob_strauch_002.show_instancer_for_render = False
ob_strauch_002.instance_type = 'COLLECTION'
ob_strauch_002.lineart.crease_threshold = 0.0
ob_strauch.location = (8.937, -4.622, 0.4977)
ob_strauch.empty_image_offset = (0.0, 0.0)
ob_strauch.show_instancer_for_render = False
ob_strauch.instance_type = 'COLLECTION'
ob_strauch.lineart.crease_threshold = 0.0
ob_steinneu_003.location = (2.266, -10.46, 1.827)
ob_steinneu_003.scale = (0.06051, 0.06051, 0.06051)
ob_steinneu_003.empty_image_offset = (0.0, 0.0)
ob_steinneu_003.show_instancer_for_render = False
ob_steinneu_003.instance_type = 'COLLECTION'
ob_steinneu_003.lineart.crease_threshold = 0.0
ob_steinneu_002.location = (0.3475, -10.34, 1.582)
ob_steinneu_002.scale = (0.06051, 0.06051, 0.06051)
ob_steinneu_002.empty_image_offset = (0.0, 0.0)
ob_steinneu_002.show_instancer_for_render = False
ob_steinneu_002.instance_type = 'COLLECTION'
ob_steinneu_002.lineart.crease_threshold = 0.0
ob_steinneu_001.location = (0.09327, -4.771, 1.252)
ob_steinneu_001.scale = (0.06051, 0.06051, 0.06051)
ob_steinneu_001.empty_image_offset = (0.0, 0.0)
ob_steinneu_001.show_instancer_for_render = False
ob_steinneu_001.instance_type = 'COLLECTION'
ob_steinneu_001.lineart.crease_threshold = 0.0
ob_steinneu.location = (-0.06061, -6.014, 1.402)
ob_steinneu.scale = (0.06051, 0.06051, 0.06051)
ob_steinneu.empty_image_offset = (0.0, 0.0)
ob_steinneu.show_instancer_for_render = False
ob_steinneu.instance_type = 'COLLECTION'
ob_steinneu.lineart.crease_threshold = 0.0
ob_stein_005.location = (2.517, -4.631, 1.921)
ob_stein_005.rotation_euler = (0.0, 0.8692, 0.4398)
ob_stein_005.scale = (1.292, 1.292, 1.292)
ob_stein_005.empty_image_offset = (0.0, 0.0)
ob_stein_005.show_instancer_for_render = False
ob_stein_005.instance_type = 'COLLECTION'
ob_stein_005.lineart.crease_threshold = 0.0
ob_stein_004.location = (3.224, -7.183, 1.181)
ob_stein_004.rotation_euler = (0.0, 0.8692, 2.258)
ob_stein_004.scale = (1.292, 1.292, 1.292)
ob_stein_004.empty_image_offset = (0.0, 0.0)
ob_stein_004.show_instancer_for_render = False
ob_stein_004.instance_type = 'COLLECTION'
ob_stein_004.lineart.crease_threshold = 0.0
ob_stein_003.location = (0.7273, -8.028, -0.5076)
ob_stein_003.rotation_euler = (0.0, 0.8692, 0.4398)
ob_stein_003.scale = (1.292, 1.292, 1.292)
ob_stein_003.empty_image_offset = (0.0, 0.0)
ob_stein_003.show_instancer_for_render = False
ob_stein_003.instance_type = 'COLLECTION'
ob_stein_003.lineart.crease_threshold = 0.0
ob_stein_002.location = (3.05, -2.805, 1.02)
ob_stein_002.rotation_euler = (0.0, 0.8692, 0.4398)
ob_stein_002.scale = (1.292, 1.292, 1.292)
ob_stein_002.empty_image_offset = (0.0, 0.0)
ob_stein_002.show_instancer_for_render = False
ob_stein_002.instance_type = 'COLLECTION'
ob_stein_002.lineart.crease_threshold = 0.0
ob_stein_001.location = (1.489, -2.736, 0.7761)
ob_stein_001.rotation_euler = (0.0, 0.8692, 0.4398)
ob_stein_001.scale = (0.9621, 0.9621, 0.9621)
ob_stein_001.empty_image_offset = (0.0, 0.0)
ob_stein_001.show_instancer_for_render = False
ob_stein_001.instance_type = 'COLLECTION'
ob_stein_001.lineart.crease_threshold = 0.0
ob_stein.location = (4.459, -4.229, 0.9821)
ob_stein.scale = (1.081, 1.081, 1.081)
ob_stein.empty_image_offset = (0.0, 0.0)
ob_stein.show_instancer_for_render = False
ob_stein.instance_type = 'COLLECTION'
ob_stein.lineart.crease_threshold = 0.0
ob_palme_021.location = (7.512, -5.16, 0.03586)
ob_palme_021.rotation_euler = (1.484, 0.0, -3.606)
ob_palme_021.scale = (0.4776, 0.4776, 0.4776)
ob_palme_021.empty_image_offset = (0.0, 0.0)
ob_palme_021.show_instancer_for_render = False
ob_palme_021.instance_type = 'COLLECTION'
ob_palme_021.lineart.crease_threshold = 0.0
ob_palme_020.location = (8.347, -5.027, 0.01306)
ob_palme_020.rotation_euler = (1.407, 0.7365, -3.627)
ob_palme_020.scale = (0.4776, 0.4776, 0.4776)
ob_palme_020.empty_image_offset = (0.0, 0.0)
ob_palme_020.show_instancer_for_render = False
ob_palme_020.instance_type = 'COLLECTION'
ob_palme_020.lineart.crease_threshold = 0.0
ob_palme_019.location = (9.192, -4.812, 0.0009583)
ob_palme_019.scale = (0.3837, 0.3837, 0.3837)
ob_palme_019.empty_image_offset = (0.0, 0.0)
ob_palme_019.show_instancer_for_render = False
ob_palme_019.instance_type = 'COLLECTION'
ob_palme_019.lineart.crease_threshold = 0.0
ob_zweiterbaum_015.location = (9.523, -0.8465, -0.1766)
ob_zweiterbaum_015.rotation_euler = (0.0, -0.6667, -1.319)
ob_zweiterbaum_015.scale = (0.05911, 0.05911, 0.05911)
ob_zweiterbaum_015.empty_image_offset = (0.0, 0.0)
ob_zweiterbaum_015.show_instancer_for_render = False
ob_zweiterbaum_015.instance_type = 'COLLECTION'
ob_zweiterbaum_015.lineart.crease_threshold = 0.0
ob_zweiterbaum_013.location = (9.276, -6.596, 0.3536)
ob_zweiterbaum_013.scale = (0.09584, 0.09584, 0.09584)
ob_zweiterbaum_013.empty_image_offset = (0.0, 0.0)
ob_zweiterbaum_013.show_instancer_for_render = False
ob_zweiterbaum_013.instance_type = 'COLLECTION'
ob_zweiterbaum_013.lineart.crease_threshold = 0.0
ob_erste_baum_002.location = (8.722, -9.844, 0.1061)
ob_erste_baum_002.scale = (0.2573, 0.2573, 0.2573)
ob_erste_baum_002.empty_image_offset = (0.0, 0.0)
ob_erste_baum_002.show_instancer_for_render = False
ob_erste_baum_002.instance_type = 'COLLECTION'
ob_erste_baum_002.lineart.crease_threshold = 0.0
ob_zweiterbaum_011.location = (4.839, -8.311, 1.043)
ob_zweiterbaum_011.scale = (0.09584, 0.09584, 0.09584)
ob_zweiterbaum_011.empty_image_offset = (0.0, 0.0)
ob_zweiterbaum_011.show_instancer_for_render = False
ob_zweiterbaum_011.instance_type = 'COLLECTION'
ob_zweiterbaum_011.lineart.crease_threshold = 0.0
ob_dritterbaum_005.location = (4.213, -9.48, 0.7246)
ob_dritterbaum_005.scale = (0.05826, 0.05826, 0.05826)
ob_dritterbaum_005.empty_image_offset = (0.0, 0.0)
ob_dritterbaum_005.show_instancer_for_render = False
ob_dritterbaum_005.instance_type = 'COLLECTION'
ob_dritterbaum_005.lineart.crease_threshold = 0.0
ob_palme_015.location = (2.424, -6.061, 0.9034)
ob_palme_015.scale = (0.5787, 0.5787, 0.5787)
ob_palme_015.empty_image_offset = (0.0, 0.0)
ob_palme_015.show_instancer_for_render = False
ob_palme_015.instance_type = 'COLLECTION'
ob_palme_015.lineart.crease_threshold = 0.0
ob_zweiterbaum_002.location = (4.114, -7.845, 1.341)
ob_zweiterbaum_002.scale = (0.09584, 0.09584, 0.09584)
ob_zweiterbaum_002.empty_image_offset = (0.0, 0.0)
ob_zweiterbaum_002.show_instancer_for_render = False
ob_zweiterbaum_002.instance_type = 'COLLECTION'
ob_zweiterbaum_002.lineart.crease_threshold = 0.0
ob_erste_baum_001.location = (9.331, -9.515, -0.08348)
ob_erste_baum_001.scale = (0.1548, 0.1548, 0.1548)
ob_erste_baum_001.empty_image_offset = (0.0, 0.0)
ob_erste_baum_001.show_instancer_for_render = False
ob_erste_baum_001.instance_type = 'COLLECTION'
ob_erste_baum_001.lineart.crease_threshold = 0.0
ob_zweiterbaum_001.location = (4.814, -7.135, 0.8428)
ob_zweiterbaum_001.scale = (0.06668, 0.06668, 0.06668)
ob_zweiterbaum_001.empty_image_offset = (0.0, 0.0)
ob_zweiterbaum_001.show_instancer_for_render = False
ob_zweiterbaum_001.instance_type = 'COLLECTION'
ob_zweiterbaum_001.lineart.crease_threshold = 0.0
ob_palme_002.location = (4.06, -3.874, -0.3738)
ob_palme_002.scale = (0.9125, 0.9125, 0.9125)
ob_palme_002.empty_image_offset = (0.0, 0.0)
ob_palme_002.show_instancer_for_render = False
ob_palme_002.instance_type = 'COLLECTION'
ob_palme_002.lineart.crease_threshold = 0.0
ob_palme_001.location = (9.369, -8.056, -0.9385)
ob_palme_001.scale = (0.6609, 0.6609, 0.6609)
ob_palme_001.empty_image_offset = (0.0, 0.0)
ob_palme_001.show_instancer_for_render = False
ob_palme_001.instance_type = 'COLLECTION'
ob_palme_001.lineart.crease_threshold = 0.0
ob_zweiterbaum.location = (4.21, -5.943, 1.26)
ob_zweiterbaum.scale = (0.06668, 0.06668, 0.06668)
ob_zweiterbaum.empty_image_offset = (0.0, 0.0)
ob_zweiterbaum.show_instancer_for_render = False
ob_zweiterbaum.instance_type = 'COLLECTION'
ob_zweiterbaum.lineart.crease_threshold = 0.0
ob_erste_baum.location = (3.287, -9.236, 1.499)
ob_erste_baum.scale = (0.2089, 0.2089, 0.2089)
ob_erste_baum.empty_image_offset = (0.0, 0.0)
ob_erste_baum.show_instancer_for_render = False
ob_erste_baum.instance_type = 'COLLECTION'
ob_erste_baum.lineart.crease_threshold = 0.0
ob_dritterbaum.location = (4.843, -9.151, 0.2003)
ob_dritterbaum.scale = (0.05826, 0.05826, 0.05826)
ob_dritterbaum.empty_image_offset = (0.0, 0.0)
ob_dritterbaum.show_instancer_for_render = False
ob_dritterbaum.instance_type = 'COLLECTION'
ob_dritterbaum.lineart.crease_threshold = 0.0
ob_palme.location = (9.022, -8.848, -1.321)
ob_palme.scale = (0.9125, 0.9125, 0.9125)
ob_palme.empty_image_offset = (0.0, 0.0)
ob_palme.show_instancer_for_render = False
ob_palme.instance_type = 'COLLECTION'
ob_palme.lineart.crease_threshold = 0.0
ob_plane.location = (0.0, 0.0, 0.0)
ob_plane.scale = (9.935, 9.935, 9.935)
ob_plane.lineart.crease_threshold = 0.0
ob_pixiefinal_erschrocken.instance_collection = col_pixiefinal_erschrocken
ob_strauch_018.instance_collection = col_strauch
ob_strauch_017.instance_collection = col_strauch
ob_erste_baum_006.instance_collection = col_erste_baum
ob_erste_baum_005.instance_collection = col_erste_baum
ob_palme_037.instance_collection = col_palme
ob_strauch_006.instance_collection = col_strauch
ob_strauch_005.instance_collection = col_strauch
ob_strauch_004.instance_collection = col_strauch
ob_palme_022.instance_collection = col_palme
ob_strauch_003.instance_collection = col_strauch
ob_strauch_002.instance_collection = col_strauch
ob_strauch.instance_collection = col_strauch
ob_steinneu_003.instance_collection = col_steinneu
ob_steinneu_002.instance_collection = col_steinneu
ob_steinneu_001.instance_collection = col_steinneu
ob_steinneu.instance_collection = col_steinneu
ob_stein_005.instance_collection = col_stein
ob_stein_004.instance_collection = col_stein
ob_stein_003.instance_collection = col_stein
ob_stein_002.instance_collection = col_stein
ob_stein_001.instance_collection = col_stein
ob_stein.instance_collection = col_stein
ob_palme_021.instance_collection = col_palme
ob_palme_020.instance_collection = col_palme
ob_palme_019.instance_collection = col_palme
ob_zweiterbaum_015.instance_collection = col_zweiterbaum
ob_zweiterbaum_013.instance_collection = col_zweiterbaum
ob_erste_baum_002.instance_collection = col_erste_baum
ob_zweiterbaum_011.instance_collection = col_zweiterbaum
ob_dritterbaum_005.instance_collection = col_dritterbaum
ob_palme_015.instance_collection = col_palme
ob_zweiterbaum_002.instance_collection = col_zweiterbaum
ob_erste_baum_001.instance_collection = col_erste_baum
ob_zweiterbaum_001.instance_collection = col_zweiterbaum
ob_palme_002.instance_collection = col_palme
ob_palme_001.instance_collection = col_palme
ob_zweiterbaum.instance_collection = col_zweiterbaum
ob_erste_baum.instance_collection = col_erste_baum
ob_dritterbaum.instance_collection = col_dritterbaum
ob_palme.instance_collection = col_palme

# ---- collection membership
col_collection_1.objects.link(ob_plane_003)
col_collection_1.objects.link(ob_plane_002)
col_collection_1.objects.link(ob_plane_001)
col_collection_1.objects.link(ob_pixiefinal_erschrocken)
col_collection_1.objects.link(ob_camera)
col_collection_1.objects.link(ob_strauch_018)
col_collection_1.objects.link(ob_strauch_017)
col_collection_1.objects.link(ob_erste_baum_006)
col_collection_1.objects.link(ob_erste_baum_005)
col_collection_1.objects.link(ob_palme_037)
col_collection_1.objects.link(ob_strauch_006)
col_collection_1.objects.link(ob_strauch_005)
col_collection_1.objects.link(ob_strauch_004)
col_collection_1.objects.link(ob_palme_022)
col_collection_1.objects.link(ob_strauch_003)
col_collection_1.objects.link(ob_strauch_002)
col_collection_1.objects.link(ob_strauch)
col_collection_1.objects.link(ob_steinneu_003)
col_collection_1.objects.link(ob_steinneu_002)
col_collection_1.objects.link(ob_steinneu_001)
col_collection_1.objects.link(ob_steinneu)
col_collection_1.objects.link(ob_stein_005)
col_collection_1.objects.link(ob_stein_004)
col_collection_1.objects.link(ob_stein_003)
col_collection_1.objects.link(ob_stein_002)
col_collection_1.objects.link(ob_stein_001)
col_collection_1.objects.link(ob_stein)
col_collection_1.objects.link(ob_palme_021)
col_collection_1.objects.link(ob_palme_020)
col_collection_1.objects.link(ob_palme_019)
col_collection_1.objects.link(ob_zweiterbaum_015)
col_collection_1.objects.link(ob_zweiterbaum_013)
col_collection_1.objects.link(ob_erste_baum_002)
col_collection_1.objects.link(ob_zweiterbaum_011)
col_collection_1.objects.link(ob_dritterbaum_005)
col_collection_1.objects.link(ob_palme_015)
col_collection_1.objects.link(ob_zweiterbaum_002)
col_collection_1.objects.link(ob_erste_baum_001)
col_collection_1.objects.link(ob_zweiterbaum_001)
col_collection_1.objects.link(ob_palme_002)
col_collection_1.objects.link(ob_palme_001)
col_collection_1.objects.link(ob_zweiterbaum)
col_collection_1.objects.link(ob_erste_baum)
col_collection_1.objects.link(ob_dritterbaum)
col_collection_1.objects.link(ob_palme)
col_collection_1.objects.link(ob_plane)

# ---- scene / render settings (as saved in the file)
scene.camera = ob_camera
scene.frame_start = 0; scene.frame_end = 90; scene.frame_set(0)
scene.render.engine = 'CYCLES'
scene.render.image_settings.color_depth = '16'
scene.render.image_settings.compression = 0
scene.render.fps = 30
scene.render.dither_intensity = 0.0
scene.render.use_border = True
scene.cycles.use_denoising = False
scene.cycles.samples = 500
scene.cycles.sampling_pattern = 'TABULATED_SOBOL'
scene.cycles.light_sampling_threshold = 0.0
scene.cycles.use_adaptive_sampling = False
scene.cycles.use_light_tree = False
scene.cycles.blur_glossy = 0.0
scene.cycles.pixel_filter_type = 'GAUSSIAN'
scene.cycles.sample_clamp_indirect = 0.0
scene.view_settings.view_transform = 'Standard'
bpy.context.view_layer.update()
